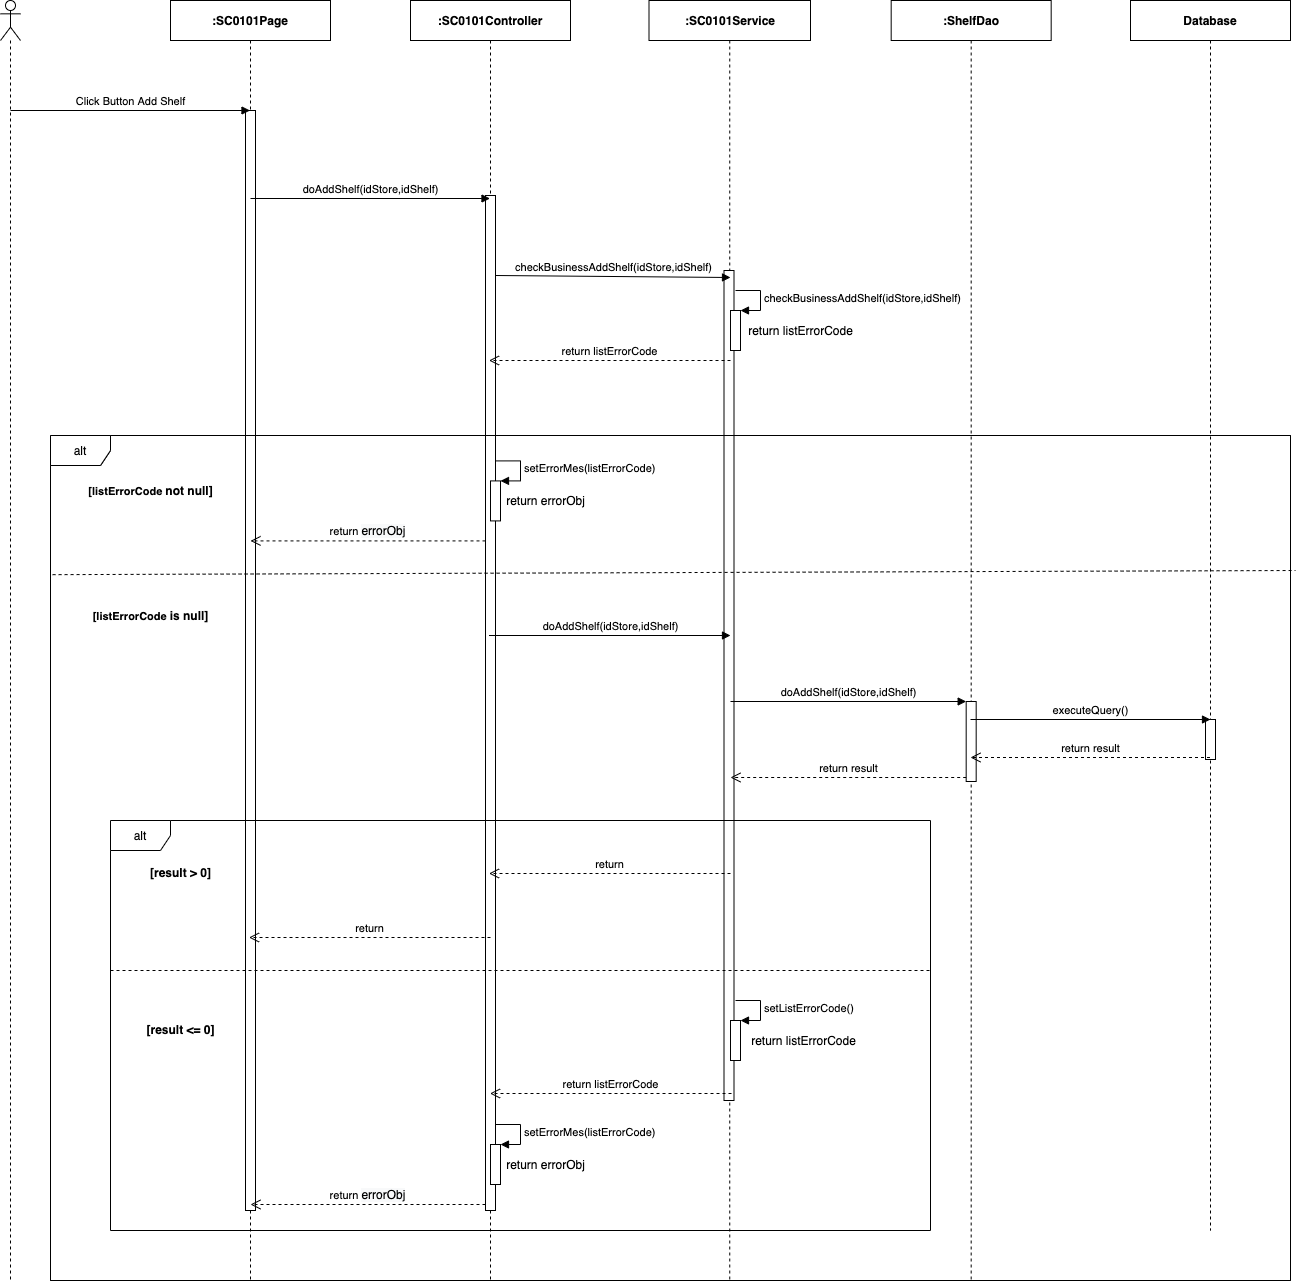

The diagram above was exported from draw.io. Its source (the exported page's mxGraphModel, read from the mxfile embedded in the PNG):
<mxGraphModel dx="1346" dy="748" grid="1" gridSize="10" guides="1" tooltips="1" connect="1" arrows="1" fold="1" page="1" pageScale="1" pageWidth="850" pageHeight="1100" math="0" shadow="0">
  <root>
    <mxCell id="iIvxzJ9y7W-8Mo1v1d3s-0" />
    <mxCell id="iIvxzJ9y7W-8Mo1v1d3s-1" parent="iIvxzJ9y7W-8Mo1v1d3s-0" />
    <mxCell id="p2XWPqBLLeQHmyPYrTs_-0" value="" style="html=1;points=[];perimeter=orthogonalPerimeter;" parent="iIvxzJ9y7W-8Mo1v1d3s-1" vertex="1">
      <mxGeometry x="1515" y="799" width="10" height="40" as="geometry" />
    </mxCell>
    <mxCell id="p2XWPqBLLeQHmyPYrTs_-1" value="alt" style="shape=umlFrame;whiteSpace=wrap;html=1;" parent="iIvxzJ9y7W-8Mo1v1d3s-1" vertex="1">
      <mxGeometry x="360" y="515" width="1240" height="845" as="geometry" />
    </mxCell>
    <mxCell id="madAXkABoSVUAM-jcw7x-63" value="" style="shape=umlLifeline;participant=umlActor;perimeter=lifelinePerimeter;whiteSpace=wrap;html=1;container=1;collapsible=0;recursiveResize=0;verticalAlign=top;spacingTop=36;outlineConnect=0;" parent="iIvxzJ9y7W-8Mo1v1d3s-1" vertex="1">
      <mxGeometry x="310" y="80" width="20" height="1280" as="geometry" />
    </mxCell>
    <mxCell id="madAXkABoSVUAM-jcw7x-64" value="&lt;b&gt;:SC0101Page&lt;/b&gt;" style="shape=umlLifeline;perimeter=lifelinePerimeter;whiteSpace=wrap;html=1;container=1;collapsible=0;recursiveResize=0;outlineConnect=0;" parent="iIvxzJ9y7W-8Mo1v1d3s-1" vertex="1">
      <mxGeometry x="480" y="80" width="160" height="1280" as="geometry" />
    </mxCell>
    <mxCell id="madAXkABoSVUAM-jcw7x-65" value="" style="html=1;points=[];perimeter=orthogonalPerimeter;" parent="madAXkABoSVUAM-jcw7x-64" vertex="1">
      <mxGeometry x="75" y="110" width="10" height="1100" as="geometry" />
    </mxCell>
    <mxCell id="madAXkABoSVUAM-jcw7x-66" value="&lt;b&gt;:ShelfDao&lt;/b&gt;" style="shape=umlLifeline;perimeter=lifelinePerimeter;whiteSpace=wrap;html=1;container=1;collapsible=0;recursiveResize=0;outlineConnect=0;" parent="iIvxzJ9y7W-8Mo1v1d3s-1" vertex="1">
      <mxGeometry x="1200.68" y="80" width="160" height="1280" as="geometry" />
    </mxCell>
    <mxCell id="madAXkABoSVUAM-jcw7x-67" value="&lt;b&gt;:&lt;/b&gt;&lt;b&gt;SC0101&lt;/b&gt;&lt;b&gt;Service&lt;/b&gt;" style="shape=umlLifeline;perimeter=lifelinePerimeter;whiteSpace=wrap;html=1;container=1;collapsible=0;recursiveResize=0;outlineConnect=0;" parent="iIvxzJ9y7W-8Mo1v1d3s-1" vertex="1">
      <mxGeometry x="958.5" y="80" width="161.5" height="1280" as="geometry" />
    </mxCell>
    <mxCell id="madAXkABoSVUAM-jcw7x-68" value="" style="html=1;points=[];perimeter=orthogonalPerimeter;" parent="madAXkABoSVUAM-jcw7x-67" vertex="1">
      <mxGeometry x="75" y="270" width="10" height="830" as="geometry" />
    </mxCell>
    <mxCell id="madAXkABoSVUAM-jcw7x-70" value="&lt;b&gt;:SC0101Controller&lt;/b&gt;" style="shape=umlLifeline;perimeter=lifelinePerimeter;whiteSpace=wrap;html=1;container=1;collapsible=0;recursiveResize=0;outlineConnect=0;" parent="iIvxzJ9y7W-8Mo1v1d3s-1" vertex="1">
      <mxGeometry x="720" y="80" width="160" height="1280" as="geometry" />
    </mxCell>
    <mxCell id="madAXkABoSVUAM-jcw7x-71" value="" style="html=1;points=[];perimeter=orthogonalPerimeter;" parent="madAXkABoSVUAM-jcw7x-70" vertex="1">
      <mxGeometry x="75" y="195" width="10" height="1015" as="geometry" />
    </mxCell>
    <mxCell id="madAXkABoSVUAM-jcw7x-72" value="Click Button Add Shelf" style="html=1;verticalAlign=bottom;endArrow=block;" parent="iIvxzJ9y7W-8Mo1v1d3s-1" target="madAXkABoSVUAM-jcw7x-64" edge="1">
      <mxGeometry width="80" relative="1" as="geometry">
        <mxPoint x="320" y="190" as="sourcePoint" />
        <mxPoint x="400" y="190" as="targetPoint" />
      </mxGeometry>
    </mxCell>
    <mxCell id="madAXkABoSVUAM-jcw7x-73" value="doAddShelf(idStore,idShelf)" style="html=1;verticalAlign=bottom;endArrow=block;" parent="iIvxzJ9y7W-8Mo1v1d3s-1" edge="1">
      <mxGeometry width="80" relative="1" as="geometry">
        <mxPoint x="560" y="278" as="sourcePoint" />
        <mxPoint x="799.5" y="278" as="targetPoint" />
      </mxGeometry>
    </mxCell>
    <mxCell id="madAXkABoSVUAM-jcw7x-81" value="checkBusinessAddShelf(idStore,idShelf)" style="html=1;verticalAlign=bottom;endArrow=block;" parent="iIvxzJ9y7W-8Mo1v1d3s-1" edge="1">
      <mxGeometry relative="1" as="geometry">
        <mxPoint x="805" y="354.9999999999998" as="sourcePoint" />
        <mxPoint x="1040" y="357" as="targetPoint" />
      </mxGeometry>
    </mxCell>
    <mxCell id="madAXkABoSVUAM-jcw7x-82" value="return listErrorCode" style="html=1;verticalAlign=bottom;endArrow=open;dashed=1;endSize=8;" parent="iIvxzJ9y7W-8Mo1v1d3s-1" edge="1">
      <mxGeometry relative="1" as="geometry">
        <mxPoint x="798.5" y="439.9999999999998" as="targetPoint" />
        <mxPoint x="1040" y="440" as="sourcePoint" />
      </mxGeometry>
    </mxCell>
    <mxCell id="madAXkABoSVUAM-jcw7x-88" value="doAddShelf(idStore,idShelf)" style="html=1;verticalAlign=bottom;endArrow=block;" parent="iIvxzJ9y7W-8Mo1v1d3s-1" edge="1">
      <mxGeometry relative="1" as="geometry">
        <mxPoint x="798.5" y="715" as="sourcePoint" />
        <mxPoint x="1040" y="715" as="targetPoint" />
      </mxGeometry>
    </mxCell>
    <mxCell id="madAXkABoSVUAM-jcw7x-90" value="" style="html=1;points=[];perimeter=orthogonalPerimeter;" parent="iIvxzJ9y7W-8Mo1v1d3s-1" vertex="1">
      <mxGeometry x="1040" y="390" width="10" height="40" as="geometry" />
    </mxCell>
    <mxCell id="madAXkABoSVUAM-jcw7x-91" value="&lt;span style=&quot;text-align: center&quot;&gt;checkBusinessAddShelf(i&lt;/span&gt;&lt;span style=&quot;text-align: center&quot;&gt;dStore,i&lt;/span&gt;&lt;span style=&quot;text-align: center&quot;&gt;dShelf)&lt;/span&gt;" style="edgeStyle=orthogonalEdgeStyle;html=1;align=left;spacingLeft=2;endArrow=block;rounded=0;entryX=1;entryY=0;" parent="iIvxzJ9y7W-8Mo1v1d3s-1" target="madAXkABoSVUAM-jcw7x-90" edge="1">
      <mxGeometry relative="1" as="geometry">
        <mxPoint x="1045" y="369.9999999999998" as="sourcePoint" />
        <Array as="points">
          <mxPoint x="1070" y="370" />
        </Array>
      </mxGeometry>
    </mxCell>
    <mxCell id="madAXkABoSVUAM-jcw7x-92" value="return listErrorCode" style="text;html=1;align=center;verticalAlign=middle;resizable=0;points=[];autosize=1;" parent="iIvxzJ9y7W-8Mo1v1d3s-1" vertex="1">
      <mxGeometry x="1050" y="400" width="120" height="20" as="geometry" />
    </mxCell>
    <mxCell id="madAXkABoSVUAM-jcw7x-96" value="" style="html=1;points=[];perimeter=orthogonalPerimeter;" parent="iIvxzJ9y7W-8Mo1v1d3s-1" vertex="1">
      <mxGeometry x="1275.68" y="781" width="10" height="80" as="geometry" />
    </mxCell>
    <mxCell id="madAXkABoSVUAM-jcw7x-97" value="doAddShelf(idStore,idShelf)" style="html=1;verticalAlign=bottom;endArrow=block;entryX=0;entryY=0;" parent="iIvxzJ9y7W-8Mo1v1d3s-1" target="madAXkABoSVUAM-jcw7x-96" edge="1">
      <mxGeometry relative="1" as="geometry">
        <mxPoint x="1040.003529411765" y="781" as="sourcePoint" />
      </mxGeometry>
    </mxCell>
    <mxCell id="madAXkABoSVUAM-jcw7x-98" value="return result" style="html=1;verticalAlign=bottom;endArrow=open;dashed=1;endSize=8;exitX=0;exitY=0.95;" parent="iIvxzJ9y7W-8Mo1v1d3s-1" source="madAXkABoSVUAM-jcw7x-96" edge="1">
      <mxGeometry relative="1" as="geometry">
        <mxPoint x="1040.003529411765" y="857" as="targetPoint" />
      </mxGeometry>
    </mxCell>
    <mxCell id="_qdtpY-_T8_pnTb140IF-0" value="alt" style="shape=umlFrame;whiteSpace=wrap;html=1;" parent="iIvxzJ9y7W-8Mo1v1d3s-1" vertex="1">
      <mxGeometry x="360" y="515" width="1240" height="845" as="geometry" />
    </mxCell>
    <mxCell id="_qdtpY-_T8_pnTb140IF-1" value="&lt;b&gt;&lt;span style=&quot;font-size: 11px ; background-color: rgb(255 , 255 , 255)&quot;&gt;[listErrorCode&amp;nbsp;&lt;/span&gt;not null]&lt;/b&gt;" style="text;html=1;align=center;verticalAlign=middle;resizable=0;points=[];autosize=1;" parent="iIvxzJ9y7W-8Mo1v1d3s-1" vertex="1">
      <mxGeometry x="390" y="560.4100000000001" width="140" height="20" as="geometry" />
    </mxCell>
    <mxCell id="_qdtpY-_T8_pnTb140IF-2" value="" style="html=1;points=[];perimeter=orthogonalPerimeter;" parent="iIvxzJ9y7W-8Mo1v1d3s-1" vertex="1">
      <mxGeometry x="800" y="560.4100000000001" width="10" height="40" as="geometry" />
    </mxCell>
    <mxCell id="_qdtpY-_T8_pnTb140IF-3" value="setErrorMes(listErrorCode)" style="edgeStyle=orthogonalEdgeStyle;html=1;align=left;spacingLeft=2;endArrow=block;rounded=0;entryX=1;entryY=0;" parent="iIvxzJ9y7W-8Mo1v1d3s-1" target="_qdtpY-_T8_pnTb140IF-2" edge="1">
      <mxGeometry relative="1" as="geometry">
        <mxPoint x="805" y="540.4100000000001" as="sourcePoint" />
        <Array as="points">
          <mxPoint x="830" y="540.4100000000001" />
        </Array>
      </mxGeometry>
    </mxCell>
    <mxCell id="_qdtpY-_T8_pnTb140IF-4" value="return&amp;nbsp;&lt;span style=&quot;font-size: 12px ; background-color: rgb(248 , 249 , 250)&quot;&gt;errorObj&lt;/span&gt;" style="html=1;verticalAlign=bottom;endArrow=open;dashed=1;endSize=8;" parent="iIvxzJ9y7W-8Mo1v1d3s-1" edge="1">
      <mxGeometry relative="1" as="geometry">
        <mxPoint x="795" y="620.4100000000001" as="sourcePoint" />
        <mxPoint x="560" y="620.4100000000001" as="targetPoint" />
      </mxGeometry>
    </mxCell>
    <mxCell id="_qdtpY-_T8_pnTb140IF-5" value="return errorObj" style="text;html=1;align=center;verticalAlign=middle;resizable=0;points=[];autosize=1;" parent="iIvxzJ9y7W-8Mo1v1d3s-1" vertex="1">
      <mxGeometry x="810" y="570.41" width="90" height="20" as="geometry" />
    </mxCell>
    <mxCell id="_qdtpY-_T8_pnTb140IF-6" value="" style="endArrow=none;dashed=1;html=1;exitX=0.002;exitY=0.144;exitDx=0;exitDy=0;exitPerimeter=0;" parent="iIvxzJ9y7W-8Mo1v1d3s-1" edge="1">
      <mxGeometry width="50" height="50" relative="1" as="geometry">
        <mxPoint x="362.0800000000004" y="654.1599999999999" as="sourcePoint" />
        <mxPoint x="1605" y="650" as="targetPoint" />
      </mxGeometry>
    </mxCell>
    <mxCell id="_qdtpY-_T8_pnTb140IF-7" value="&lt;b&gt;&lt;span style=&quot;font-size: 11px ; background-color: rgb(255 , 255 , 255)&quot;&gt;[listErrorCode&amp;nbsp;&lt;/span&gt;is null]&lt;/b&gt;" style="text;html=1;align=center;verticalAlign=middle;resizable=0;points=[];autosize=1;" parent="iIvxzJ9y7W-8Mo1v1d3s-1" vertex="1">
      <mxGeometry x="395" y="685" width="130" height="20" as="geometry" />
    </mxCell>
    <mxCell id="enQoMVBuPRKv1D6HfmPB-0" value="alt" style="shape=umlFrame;whiteSpace=wrap;html=1;" parent="iIvxzJ9y7W-8Mo1v1d3s-1" vertex="1">
      <mxGeometry x="420" y="900" width="820" height="410" as="geometry" />
    </mxCell>
    <mxCell id="enQoMVBuPRKv1D6HfmPB-1" value="" style="html=1;points=[];perimeter=orthogonalPerimeter;" parent="iIvxzJ9y7W-8Mo1v1d3s-1" vertex="1">
      <mxGeometry x="1040" y="1100" width="10" height="40" as="geometry" />
    </mxCell>
    <mxCell id="enQoMVBuPRKv1D6HfmPB-2" value="setListErrorCode()" style="edgeStyle=orthogonalEdgeStyle;html=1;align=left;spacingLeft=2;endArrow=block;rounded=0;entryX=1;entryY=0;" parent="iIvxzJ9y7W-8Mo1v1d3s-1" target="enQoMVBuPRKv1D6HfmPB-1" edge="1">
      <mxGeometry relative="1" as="geometry">
        <mxPoint x="1045" y="1080" as="sourcePoint" />
        <Array as="points">
          <mxPoint x="1070" y="1080" />
        </Array>
      </mxGeometry>
    </mxCell>
    <mxCell id="enQoMVBuPRKv1D6HfmPB-3" value="return listErrorCode" style="text;html=1;align=center;verticalAlign=middle;resizable=0;points=[];autosize=1;" parent="iIvxzJ9y7W-8Mo1v1d3s-1" vertex="1">
      <mxGeometry x="1053" y="1110" width="120" height="20" as="geometry" />
    </mxCell>
    <mxCell id="enQoMVBuPRKv1D6HfmPB-4" value="return listErrorCode" style="html=1;verticalAlign=bottom;endArrow=open;dashed=1;endSize=8;" parent="iIvxzJ9y7W-8Mo1v1d3s-1" edge="1">
      <mxGeometry relative="1" as="geometry">
        <mxPoint x="799.5" y="1173" as="targetPoint" />
        <mxPoint x="1041" y="1173" as="sourcePoint" />
      </mxGeometry>
    </mxCell>
    <mxCell id="enQoMVBuPRKv1D6HfmPB-6" value="" style="html=1;points=[];perimeter=orthogonalPerimeter;" parent="iIvxzJ9y7W-8Mo1v1d3s-1" vertex="1">
      <mxGeometry x="800" y="1224" width="10" height="40" as="geometry" />
    </mxCell>
    <mxCell id="enQoMVBuPRKv1D6HfmPB-7" value="setErrorMes(listErrorCode)" style="edgeStyle=orthogonalEdgeStyle;html=1;align=left;spacingLeft=2;endArrow=block;rounded=0;entryX=1;entryY=0;" parent="iIvxzJ9y7W-8Mo1v1d3s-1" target="enQoMVBuPRKv1D6HfmPB-6" edge="1">
      <mxGeometry relative="1" as="geometry">
        <mxPoint x="805" y="1204" as="sourcePoint" />
        <Array as="points">
          <mxPoint x="830" y="1204" />
        </Array>
      </mxGeometry>
    </mxCell>
    <mxCell id="enQoMVBuPRKv1D6HfmPB-8" value="return&amp;nbsp;&lt;span style=&quot;font-size: 12px ; background-color: rgb(248 , 249 , 250)&quot;&gt;errorObj&lt;/span&gt;" style="html=1;verticalAlign=bottom;endArrow=open;dashed=1;endSize=8;" parent="iIvxzJ9y7W-8Mo1v1d3s-1" edge="1">
      <mxGeometry relative="1" as="geometry">
        <mxPoint x="795" y="1284" as="sourcePoint" />
        <mxPoint x="560" y="1284" as="targetPoint" />
      </mxGeometry>
    </mxCell>
    <mxCell id="enQoMVBuPRKv1D6HfmPB-9" value="return errorObj" style="text;html=1;align=center;verticalAlign=middle;resizable=0;points=[];autosize=1;" parent="iIvxzJ9y7W-8Mo1v1d3s-1" vertex="1">
      <mxGeometry x="810" y="1234" width="90" height="20" as="geometry" />
    </mxCell>
    <mxCell id="enQoMVBuPRKv1D6HfmPB-10" value="[result &amp;gt; 0]" style="text;html=1;align=center;verticalAlign=middle;resizable=0;points=[];autosize=1;fontStyle=1" parent="iIvxzJ9y7W-8Mo1v1d3s-1" vertex="1">
      <mxGeometry x="450" y="942" width="80" height="20" as="geometry" />
    </mxCell>
    <mxCell id="enQoMVBuPRKv1D6HfmPB-11" value="return" style="html=1;verticalAlign=bottom;endArrow=open;dashed=1;endSize=8;" parent="iIvxzJ9y7W-8Mo1v1d3s-1" edge="1">
      <mxGeometry relative="1" as="geometry">
        <mxPoint x="798.5" y="953" as="targetPoint" />
        <mxPoint x="1040" y="953" as="sourcePoint" />
      </mxGeometry>
    </mxCell>
    <mxCell id="enQoMVBuPRKv1D6HfmPB-12" value="" style="endArrow=none;dashed=1;html=1;" parent="iIvxzJ9y7W-8Mo1v1d3s-1" edge="1">
      <mxGeometry width="50" height="50" relative="1" as="geometry">
        <mxPoint x="420" y="1050" as="sourcePoint" />
        <mxPoint x="1240" y="1050" as="targetPoint" />
      </mxGeometry>
    </mxCell>
    <mxCell id="enQoMVBuPRKv1D6HfmPB-13" value="[result &amp;lt;= 0]" style="text;html=1;align=center;verticalAlign=middle;resizable=0;points=[];autosize=1;fontStyle=1" parent="iIvxzJ9y7W-8Mo1v1d3s-1" vertex="1">
      <mxGeometry x="450" y="1099" width="80" height="20" as="geometry" />
    </mxCell>
    <mxCell id="enQoMVBuPRKv1D6HfmPB-14" value="return" style="html=1;verticalAlign=bottom;endArrow=open;dashed=1;endSize=8;" parent="iIvxzJ9y7W-8Mo1v1d3s-1" edge="1">
      <mxGeometry relative="1" as="geometry">
        <mxPoint x="558.5" y="1017" as="targetPoint" />
        <mxPoint x="800" y="1017" as="sourcePoint" />
      </mxGeometry>
    </mxCell>
    <mxCell id="mmZgT8wx2MkryQPZrWLh-0" value="&lt;b&gt;Database&lt;/b&gt;" style="shape=umlLifeline;perimeter=lifelinePerimeter;whiteSpace=wrap;html=1;container=1;collapsible=0;recursiveResize=0;outlineConnect=0;" parent="iIvxzJ9y7W-8Mo1v1d3s-1" vertex="1">
      <mxGeometry x="1440" y="80" width="160" height="1230" as="geometry" />
    </mxCell>
    <mxCell id="mmZgT8wx2MkryQPZrWLh-1" value="" style="html=1;points=[];perimeter=orthogonalPerimeter;" parent="mmZgT8wx2MkryQPZrWLh-0" vertex="1">
      <mxGeometry x="75" y="719" width="10" height="40" as="geometry" />
    </mxCell>
    <mxCell id="mmZgT8wx2MkryQPZrWLh-2" value="executeQuery()" style="html=1;verticalAlign=bottom;endArrow=block;" parent="iIvxzJ9y7W-8Mo1v1d3s-1" edge="1">
      <mxGeometry relative="1" as="geometry">
        <mxPoint x="1280" y="799" as="sourcePoint" />
        <mxPoint x="1520" y="799" as="targetPoint" />
      </mxGeometry>
    </mxCell>
    <mxCell id="mmZgT8wx2MkryQPZrWLh-3" value="return result" style="html=1;verticalAlign=bottom;endArrow=open;dashed=1;endSize=8;" parent="iIvxzJ9y7W-8Mo1v1d3s-1" edge="1">
      <mxGeometry relative="1" as="geometry">
        <mxPoint x="1280" y="837" as="targetPoint" />
        <mxPoint x="1519.5" y="837" as="sourcePoint" />
      </mxGeometry>
    </mxCell>
  </root>
</mxGraphModel>